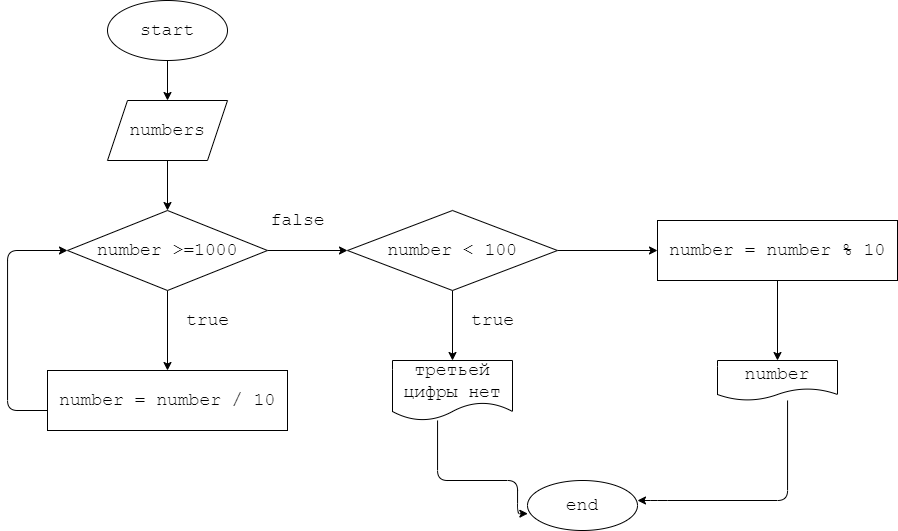

The diagram above was exported from draw.io. Its source (the exported page's mxGraphModel, read from the mxfile embedded in the PNG):
<mxGraphModel dx="871" dy="578" grid="1" gridSize="10" guides="1" tooltips="1" connect="1" arrows="1" fold="1" page="1" pageScale="1" pageWidth="827" pageHeight="1169" math="0" shadow="0">
  <root>
    <mxCell id="0" />
    <mxCell id="1" parent="0" />
    <mxCell id="4" value="" style="edgeStyle=none;html=1;fontFamily=Courier New;fontSize=18;" edge="1" parent="1" source="2" target="3">
      <mxGeometry relative="1" as="geometry" />
    </mxCell>
    <mxCell id="2" value="start" style="ellipse;whiteSpace=wrap;html=1;fontFamily=Courier New;fontSize=18;" vertex="1" parent="1">
      <mxGeometry x="110" y="30" width="120" height="60" as="geometry" />
    </mxCell>
    <mxCell id="6" value="" style="edgeStyle=none;html=1;fontFamily=Courier New;fontSize=18;" edge="1" parent="1" source="3" target="5">
      <mxGeometry relative="1" as="geometry" />
    </mxCell>
    <mxCell id="3" value="numbers" style="shape=parallelogram;perimeter=parallelogramPerimeter;whiteSpace=wrap;html=1;fixedSize=1;fontSize=18;fontFamily=Courier New;" vertex="1" parent="1">
      <mxGeometry x="110" y="130" width="120" height="60" as="geometry" />
    </mxCell>
    <mxCell id="9" style="edgeStyle=none;html=1;fontFamily=Courier New;fontSize=18;" edge="1" parent="1" source="5">
      <mxGeometry relative="1" as="geometry">
        <mxPoint x="170" y="400" as="targetPoint" />
      </mxGeometry>
    </mxCell>
    <mxCell id="14" style="edgeStyle=orthogonalEdgeStyle;html=1;fontFamily=Courier New;fontSize=18;" edge="1" parent="1" source="5">
      <mxGeometry relative="1" as="geometry">
        <mxPoint x="350" y="280" as="targetPoint" />
      </mxGeometry>
    </mxCell>
    <mxCell id="5" value="number &amp;gt;=1000" style="rhombus;whiteSpace=wrap;html=1;fontSize=18;fontFamily=Courier New;" vertex="1" parent="1">
      <mxGeometry x="70" y="240" width="200" height="80" as="geometry" />
    </mxCell>
    <mxCell id="10" value="true" style="text;html=1;align=center;verticalAlign=middle;resizable=0;points=[];autosize=1;strokeColor=none;fillColor=none;fontSize=18;fontFamily=Courier New;" vertex="1" parent="1">
      <mxGeometry x="175" y="330" width="70" height="40" as="geometry" />
    </mxCell>
    <mxCell id="13" style="edgeStyle=orthogonalEdgeStyle;html=1;fontFamily=Courier New;fontSize=18;entryX=0;entryY=0.5;entryDx=0;entryDy=0;" edge="1" parent="1" source="11" target="5">
      <mxGeometry relative="1" as="geometry">
        <mxPoint x="60" y="280" as="targetPoint" />
        <Array as="points">
          <mxPoint x="10" y="440" />
          <mxPoint x="10" y="280" />
        </Array>
      </mxGeometry>
    </mxCell>
    <mxCell id="11" value="number = number / 10" style="rounded=0;whiteSpace=wrap;html=1;fontFamily=Courier New;fontSize=18;" vertex="1" parent="1">
      <mxGeometry x="50" y="400" width="240" height="60" as="geometry" />
    </mxCell>
    <mxCell id="15" value="false" style="text;html=1;align=center;verticalAlign=middle;resizable=0;points=[];autosize=1;strokeColor=none;fillColor=none;fontSize=18;fontFamily=Courier New;" vertex="1" parent="1">
      <mxGeometry x="260" y="230" width="80" height="40" as="geometry" />
    </mxCell>
    <mxCell id="17" style="edgeStyle=orthogonalEdgeStyle;html=1;fontFamily=Courier New;fontSize=18;" edge="1" parent="1" source="16">
      <mxGeometry relative="1" as="geometry">
        <mxPoint x="455" y="390" as="targetPoint" />
      </mxGeometry>
    </mxCell>
    <mxCell id="22" style="edgeStyle=orthogonalEdgeStyle;html=1;fontFamily=Courier New;fontSize=18;" edge="1" parent="1" source="16">
      <mxGeometry relative="1" as="geometry">
        <mxPoint x="660" y="280" as="targetPoint" />
      </mxGeometry>
    </mxCell>
    <mxCell id="16" value="number &amp;lt; 100" style="rhombus;whiteSpace=wrap;html=1;fontFamily=Courier New;fontSize=18;" vertex="1" parent="1">
      <mxGeometry x="350" y="240" width="210" height="80" as="geometry" />
    </mxCell>
    <mxCell id="18" value="true" style="text;html=1;align=center;verticalAlign=middle;resizable=0;points=[];autosize=1;strokeColor=none;fillColor=none;fontSize=18;fontFamily=Courier New;" vertex="1" parent="1">
      <mxGeometry x="460" y="330" width="70" height="40" as="geometry" />
    </mxCell>
    <mxCell id="32" style="edgeStyle=orthogonalEdgeStyle;html=1;entryX=0.003;entryY=0.663;entryDx=0;entryDy=0;entryPerimeter=0;fontFamily=Courier New;fontSize=18;" edge="1" parent="1" source="19" target="29">
      <mxGeometry relative="1" as="geometry">
        <Array as="points">
          <mxPoint x="440" y="510" />
          <mxPoint x="520" y="510" />
          <mxPoint x="520" y="543" />
        </Array>
      </mxGeometry>
    </mxCell>
    <mxCell id="19" value="третьей цифры нет" style="shape=document;whiteSpace=wrap;html=1;boundedLbl=1;fontFamily=Courier New;fontSize=18;" vertex="1" parent="1">
      <mxGeometry x="395" y="390" width="120" height="60" as="geometry" />
    </mxCell>
    <mxCell id="25" style="edgeStyle=orthogonalEdgeStyle;html=1;fontFamily=Courier New;fontSize=18;" edge="1" parent="1" source="23" target="26">
      <mxGeometry relative="1" as="geometry">
        <mxPoint x="780" y="420" as="targetPoint" />
      </mxGeometry>
    </mxCell>
    <mxCell id="23" value="number = number % 10" style="rounded=0;whiteSpace=wrap;html=1;fontFamily=Courier New;fontSize=18;" vertex="1" parent="1">
      <mxGeometry x="660" y="250" width="240" height="60" as="geometry" />
    </mxCell>
    <mxCell id="28" style="edgeStyle=orthogonalEdgeStyle;html=1;fontFamily=Courier New;fontSize=18;" edge="1" parent="1" source="26">
      <mxGeometry relative="1" as="geometry">
        <mxPoint x="640" y="530" as="targetPoint" />
        <Array as="points">
          <mxPoint x="790" y="530" />
          <mxPoint x="660" y="530" />
        </Array>
      </mxGeometry>
    </mxCell>
    <mxCell id="26" value="number" style="shape=document;whiteSpace=wrap;html=1;boundedLbl=1;fontFamily=Courier New;fontSize=18;" vertex="1" parent="1">
      <mxGeometry x="720" y="390" width="120" height="40" as="geometry" />
    </mxCell>
    <mxCell id="29" value="end" style="ellipse;whiteSpace=wrap;html=1;fontFamily=Courier New;fontSize=18;" vertex="1" parent="1">
      <mxGeometry x="530" y="510" width="110" height="50" as="geometry" />
    </mxCell>
  </root>
</mxGraphModel>